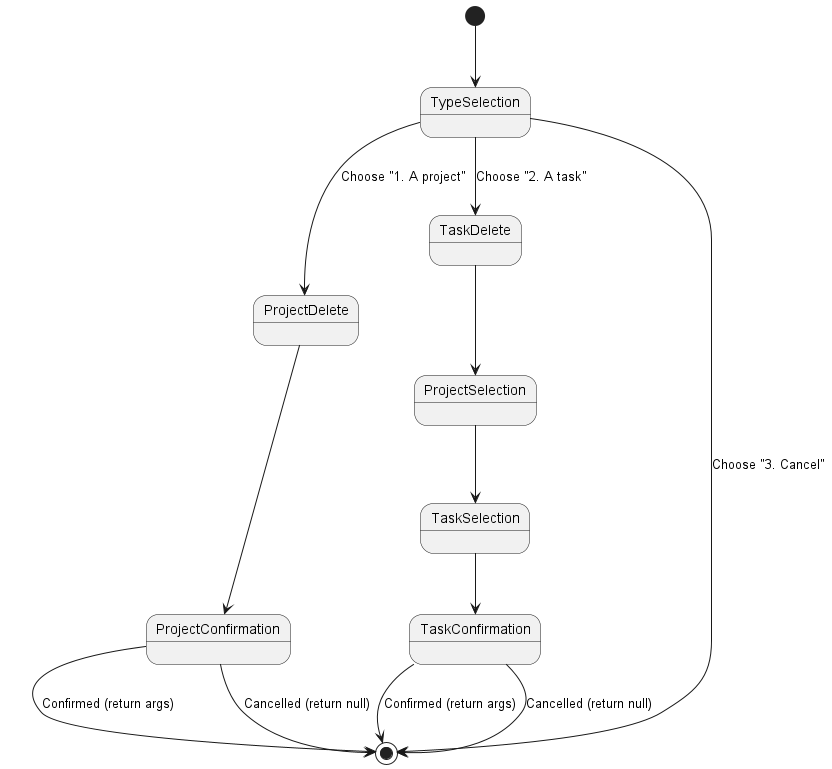

The diagram above was rendered by PlantUML. Its source (embedded in the PNG):
@startuml Delete Command State Diagram

[*] --> TypeSelection
TypeSelection --> ProjectDelete : Choose "1. A project"
TypeSelection --> TaskDelete : Choose "2. A task"
TypeSelection --> [*] : Choose "3. Cancel"

ProjectDelete --> ProjectConfirmation

ProjectConfirmation --> [*] : Confirmed (return args)
ProjectConfirmation --> [*] : Cancelled (return null)

TaskDelete --> ProjectSelection
ProjectSelection --> TaskSelection
TaskSelection --> TaskConfirmation

TaskConfirmation --> [*] : Confirmed (return args)
TaskConfirmation --> [*] : Cancelled (return null)
@enduml